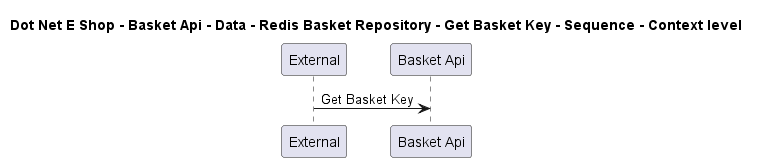

The diagram above was rendered by PlantUML. Its source (embedded in the PNG):
@startuml

title Dot Net E Shop - Basket Api - Data - Redis Basket Repository - Get Basket Key - Sequence - Context level

participant "External" as C4InterFlow.SoftwareSystems.ExternalSystem
participant "Basket Api" as DotNetEShop.SoftwareSystems.BasketApi

C4InterFlow.SoftwareSystems.ExternalSystem -> DotNetEShop.SoftwareSystems.BasketApi : Get Basket Key


@enduml